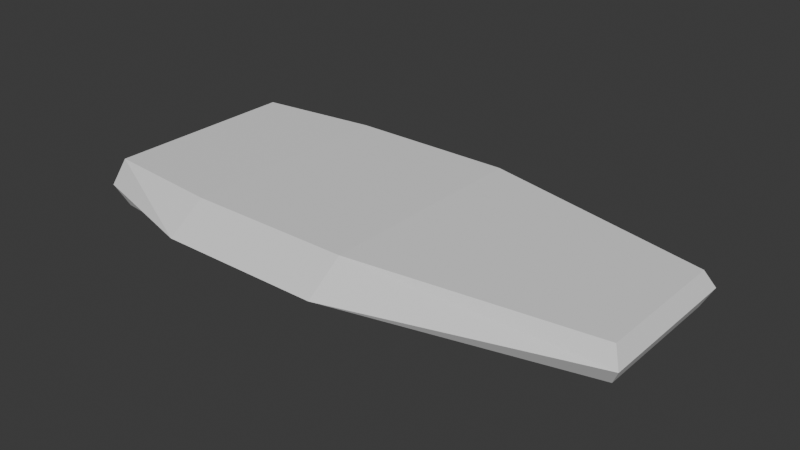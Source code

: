 # Source: beaverTail.blend  (saved by Blender 4.0.36; exported with 4.5.12 LTS)
import bpy
from mathutils import Matrix  # noqa: F401  (used for matrix-valued properties, if any)

bpy.ops.wm.read_factory_settings(use_empty=True)
scene = bpy.context.scene
scene.name = 'Scene'

# ---- world
world_world = bpy.data.worlds.new('World'); scene.world = world_world
world_world.use_nodes = True; world_world.node_tree.nodes.clear()
_N = world_world.node_tree.nodes; _L = world_world.node_tree.links
n0 = _N.new('ShaderNodeOutputWorld'); n0.name = 'World Output'; n0.location = (300, 300)
n1 = _N.new('ShaderNodeBackground'); n1.name = 'Background'; n1.location = (10, 300)
n1.inputs[0].default_value = (0.05088, 0.05088, 0.05088, 1.0)
_L.new(n1.outputs[0], n0.inputs[0])
n0.is_active_output = True
world_world.color = (0.05088, 0.05088, 0.05088)
world_world.use_sun_shadow = False
world_world.sun_shadow_jitter_overblur = 0.0

# ---- meshes
me_plane = bpy.data.meshes.new('Plane')
me_plane.from_pydata([(-0.09167, -0.03333, -0.001667), (0.08375, -0.02333, -0.004167), (-0.09167, 0.03333, -0.001667), (0.08375, 0.02333, -0.004167), (-0.09167, -0.03333, -0.01833), (0.08375, -0.02333, -0.01583), (-0.09167, 0.03333, -0.01833), (0.08375, 0.02333, -0.01583), (0.00625, -0.0375, -0.00125), (0.00625, 0.0375, -0.00125), (0.00625, -0.0375, -0.01875), (0.00625, 0.0375, -0.01875), (-0.05, 0.0375, -0.00125), (-0.05, 0.0375, -0.01875), (-0.05, -0.0375, -0.00125), (-0.05, -0.0375, -0.01875), (-0.09375, 0.0375, -0.01), (0.08667, 0.02625, -0.01), (0.08667, -0.02625, -0.01), (-0.09375, -0.0375, -0.01), (0.00625, -0.05, -0.01), (0.00625, 0.05, -0.01), (-0.05, -0.05, -0.01), (-0.05, 0.05, -0.01)], [], [(8, 1, 3, 9), (10, 11, 7, 5), (23, 13, 6, 16), (20, 10, 5, 18), (18, 5, 7, 17), (16, 6, 4, 19), (22, 15, 10, 20), (17, 7, 11, 21), (15, 13, 11, 10), (14, 8, 9, 12), (0, 14, 12, 2), (4, 6, 13, 15), (19, 4, 15, 22), (21, 11, 13, 23), (9, 21, 23, 12), (0, 19, 22, 14), (3, 17, 21, 9), (14, 22, 20, 8), (2, 16, 19, 0), (1, 18, 17, 3), (8, 20, 18, 1), (12, 23, 16, 2)])
_uv = me_plane.uv_layers.new(name='UVMap')
_uv.uv.foreach_set('vector', [0.5, 0.0, 1.0, 0.0, 1.0, 1.0, 0.5, 1.0, 0.5, 0.0, 0.5, 1.0, 1.0, 1.0, 1.0, 0.0, 0.25, 1.0, 0.25, 1.0, 0.0, 1.0, 0.0, 1.0, 0.5, 0.0, 0.5, 0.0, 1.0, 0.0, 1.0, 0.0, 1.0, 0.0, 1.0, 0.0, 1.0, 1.0, 1.0, 1.0, 0.0, 1.0, 0.0, 1.0, 0.0, 0.0, 0.0, 0.0, 0.25, 0.0, 0.25, 0.0, 0.5, 0.0, 0.5, 0.0, 1.0, 1.0, 1.0, 1.0, 0.5, 1.0, 0.5, 1.0, 0.25, 0.0, 0.25, 1.0, 0.5, 1.0, 0.5, 0.0, 0.25, 0.0, 0.5, 0.0, 0.5, 1.0, 0.25, 1.0, 0.0, 0.0, 0.25, 0.0, 0.25, 1.0, 0.0, 1.0, 0.0, 0.0, 0.0, 1.0, 0.25, 1.0, 0.25, 0.0, 0.0, 0.0, 0.0, 0.0, 0.25, 0.0, 0.25, 0.0, 0.5, 1.0, 0.5, 1.0, 0.25, 1.0, 0.25, 1.0, 0.5, 1.0, 0.5, 1.0, 0.25, 1.0, 0.25, 1.0, 0.0, 0.0, 0.0, 0.0, 0.25, 0.0, 0.25, 0.0, 1.0, 1.0, 1.0, 1.0, 0.5, 1.0, 0.5, 1.0, 0.25, 0.0, 0.25, 0.0, 0.5, 0.0, 0.5, 0.0, 0.0, 1.0, 0.0, 1.0, 0.0, 0.0, 0.0, 0.0, 1.0, 0.0, 1.0, 0.0, 1.0, 1.0, 1.0, 1.0, 0.5, 0.0, 0.5, 0.0, 1.0, 0.0, 1.0, 0.0, 0.25, 1.0, 0.25, 1.0, 0.0, 1.0, 0.0, 1.0])
me_plane.update()

# ---- objects
ob_beaver_tail = bpy.data.objects.new('Beaver Tail', me_plane)

# ---- transforms, parenting, visibility, modifiers, constraints
ob_beaver_tail.location = (0.0, 0.0, 0.0)

# ---- collection membership
scene.collection.objects.link(ob_beaver_tail)

# ---- scene / render settings (as saved in the file)
scene.frame_start = 1; scene.frame_end = 250; scene.frame_set(1)
scene.render.engine = 'BLENDER_EEVEE_NEXT'
scene.cycles.sampling_pattern = 'TABULATED_SOBOL'
bpy.context.view_layer.update()

# ---- added for rendering (the .blend has no active camera and no usable light): camera, sun
cam_auto = bpy.data.cameras.new('AutoCamera')
cam_auto.lens = 50.0
cam_auto.sensor_width = 36.0
cam_auto.clip_end = 1000.0
ob_auto_camera = bpy.data.objects.new('AutoCamera', cam_auto)
scene.collection.objects.link(ob_auto_camera)
ob_auto_camera.location = (0.187996, -0.229846, 0.14323)
ob_auto_camera.rotation_euler = (1.09748, -7.21219e-08, 0.694738)
scene.camera = ob_auto_camera
light_auto_sun = bpy.data.lights.new('AutoSun', 'SUN')
light_auto_sun.energy = 3.0
light_auto_sun.angle = 0.0523599
ob_auto_sun = bpy.data.objects.new('AutoSun', light_auto_sun)
scene.collection.objects.link(ob_auto_sun)
ob_auto_sun.rotation_euler = (0.872665, 0.174533, 0.523599)
bpy.context.view_layer.update()
